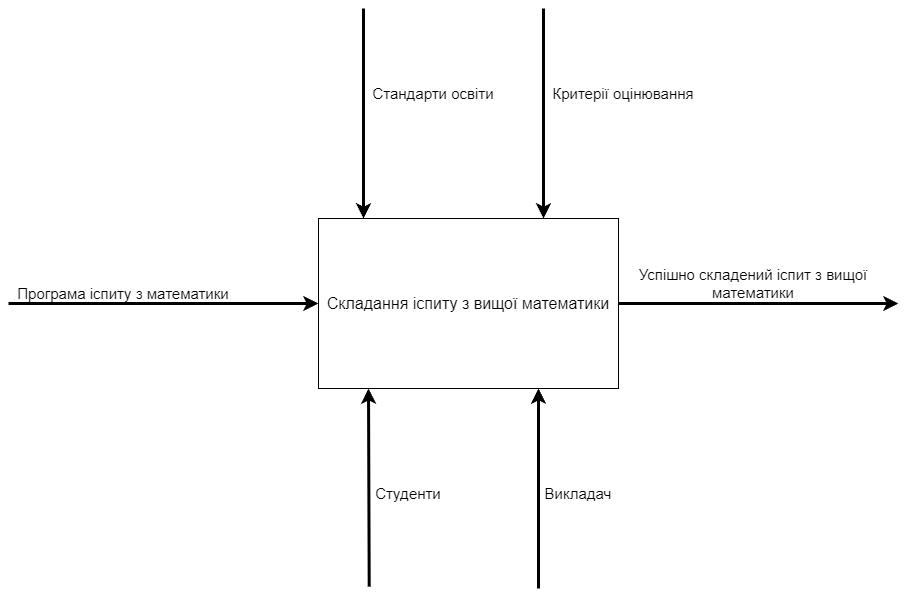

The diagram above was exported from draw.io. Its source (the exported page's mxGraphModel, read from the mxfile embedded in the PNG):
<mxGraphModel dx="2020" dy="646" grid="1" gridSize="10" guides="1" tooltips="1" connect="1" arrows="1" fold="1" page="1" pageScale="1" pageWidth="827" pageHeight="1169" math="0" shadow="0">
  <root>
    <mxCell id="0" />
    <mxCell id="1" parent="0" />
    <mxCell id="unQOamNxNXxErvvEDLTW-2" value="&lt;font style=&quot;font-size: 16px;&quot;&gt;Складання іспиту з вищої математики&lt;/font&gt;" style="rounded=0;whiteSpace=wrap;html=1;" vertex="1" parent="1">
      <mxGeometry x="310" y="270" width="300" height="170" as="geometry" />
    </mxCell>
    <mxCell id="unQOamNxNXxErvvEDLTW-3" value="" style="endArrow=classic;html=1;rounded=0;entryX=0;entryY=0.5;entryDx=0;entryDy=0;strokeWidth=3;" edge="1" parent="1" target="unQOamNxNXxErvvEDLTW-2">
      <mxGeometry width="50" height="50" relative="1" as="geometry">
        <mxPoint y="355" as="sourcePoint" />
        <mxPoint x="440" y="370" as="targetPoint" />
      </mxGeometry>
    </mxCell>
    <mxCell id="unQOamNxNXxErvvEDLTW-4" value="&lt;font style=&quot;font-size: 15px;&quot;&gt;Програма іспиту з математики&lt;/font&gt;" style="text;html=1;strokeColor=none;fillColor=none;align=center;verticalAlign=middle;whiteSpace=wrap;rounded=0;strokeWidth=1;" vertex="1" parent="1">
      <mxGeometry y="320" width="230" height="50" as="geometry" />
    </mxCell>
    <mxCell id="unQOamNxNXxErvvEDLTW-7" value="" style="endArrow=classic;html=1;rounded=0;entryX=0.531;entryY=1.011;entryDx=0;entryDy=0;strokeWidth=3;entryPerimeter=0;endSize=6;" edge="1" parent="1">
      <mxGeometry width="50" height="50" relative="1" as="geometry">
        <mxPoint x="530" y="640" as="sourcePoint" />
        <mxPoint x="530" y="439.9999999999999" as="targetPoint" />
      </mxGeometry>
    </mxCell>
    <mxCell id="unQOamNxNXxErvvEDLTW-8" value="&lt;font style=&quot;font-size: 15px;&quot;&gt;Викладач&lt;/font&gt;" style="text;html=1;strokeColor=none;fillColor=none;align=center;verticalAlign=middle;whiteSpace=wrap;rounded=0;" vertex="1" parent="1">
      <mxGeometry x="540" y="530" width="60" height="30" as="geometry" />
    </mxCell>
    <mxCell id="unQOamNxNXxErvvEDLTW-9" value="" style="endArrow=classic;html=1;rounded=0;entryX=0.531;entryY=1.011;entryDx=0;entryDy=0;strokeWidth=3;entryPerimeter=0;" edge="1" parent="1">
      <mxGeometry width="50" height="50" relative="1" as="geometry">
        <mxPoint x="360.70000000000005" y="638.13" as="sourcePoint" />
        <mxPoint x="360" y="439.9999999999999" as="targetPoint" />
      </mxGeometry>
    </mxCell>
    <mxCell id="unQOamNxNXxErvvEDLTW-10" value="&lt;font style=&quot;font-size: 15px;&quot;&gt;Студенти&lt;/font&gt;" style="text;html=1;strokeColor=none;fillColor=none;align=center;verticalAlign=middle;whiteSpace=wrap;rounded=0;" vertex="1" parent="1">
      <mxGeometry x="370" y="530" width="60" height="30" as="geometry" />
    </mxCell>
    <mxCell id="unQOamNxNXxErvvEDLTW-12" value="" style="endArrow=classic;html=1;rounded=0;entryX=0.75;entryY=0;entryDx=0;entryDy=0;strokeWidth=3;" edge="1" parent="1" target="unQOamNxNXxErvvEDLTW-2">
      <mxGeometry width="50" height="50" relative="1" as="geometry">
        <mxPoint x="535" y="60" as="sourcePoint" />
        <mxPoint x="470" y="19.999999999999886" as="targetPoint" />
      </mxGeometry>
    </mxCell>
    <mxCell id="unQOamNxNXxErvvEDLTW-14" value="&lt;font style=&quot;font-size: 15px;&quot;&gt;Критерії оцінювання&lt;/font&gt;" style="text;html=1;strokeColor=none;fillColor=none;align=center;verticalAlign=middle;whiteSpace=wrap;rounded=0;" vertex="1" parent="1">
      <mxGeometry x="540" y="130" width="150" height="30" as="geometry" />
    </mxCell>
    <mxCell id="unQOamNxNXxErvvEDLTW-15" value="" style="endArrow=classic;html=1;rounded=0;entryX=0.75;entryY=0;entryDx=0;entryDy=0;strokeWidth=3;" edge="1" parent="1">
      <mxGeometry width="50" height="50" relative="1" as="geometry">
        <mxPoint x="355" y="60" as="sourcePoint" />
        <mxPoint x="355" y="270" as="targetPoint" />
      </mxGeometry>
    </mxCell>
    <mxCell id="unQOamNxNXxErvvEDLTW-16" value="&lt;font style=&quot;font-size: 15px;&quot;&gt;Стандарти освіти&lt;/font&gt;" style="text;html=1;strokeColor=none;fillColor=none;align=center;verticalAlign=middle;whiteSpace=wrap;rounded=0;" vertex="1" parent="1">
      <mxGeometry x="350" y="130" width="150" height="30" as="geometry" />
    </mxCell>
    <mxCell id="unQOamNxNXxErvvEDLTW-17" value="" style="endArrow=classic;html=1;rounded=0;strokeWidth=3;exitX=1;exitY=0.5;exitDx=0;exitDy=0;" edge="1" parent="1" source="unQOamNxNXxErvvEDLTW-2">
      <mxGeometry width="50" height="50" relative="1" as="geometry">
        <mxPoint x="750.7" y="444.06" as="sourcePoint" />
        <mxPoint x="890" y="355" as="targetPoint" />
      </mxGeometry>
    </mxCell>
    <mxCell id="unQOamNxNXxErvvEDLTW-18" value="&lt;font style=&quot;font-size: 15px;&quot;&gt;Успішно складений іспит з вищої математики&lt;/font&gt;" style="text;html=1;strokeColor=none;fillColor=none;align=center;verticalAlign=middle;whiteSpace=wrap;rounded=0;" vertex="1" parent="1">
      <mxGeometry x="620" y="320" width="250" height="30" as="geometry" />
    </mxCell>
  </root>
</mxGraphModel>